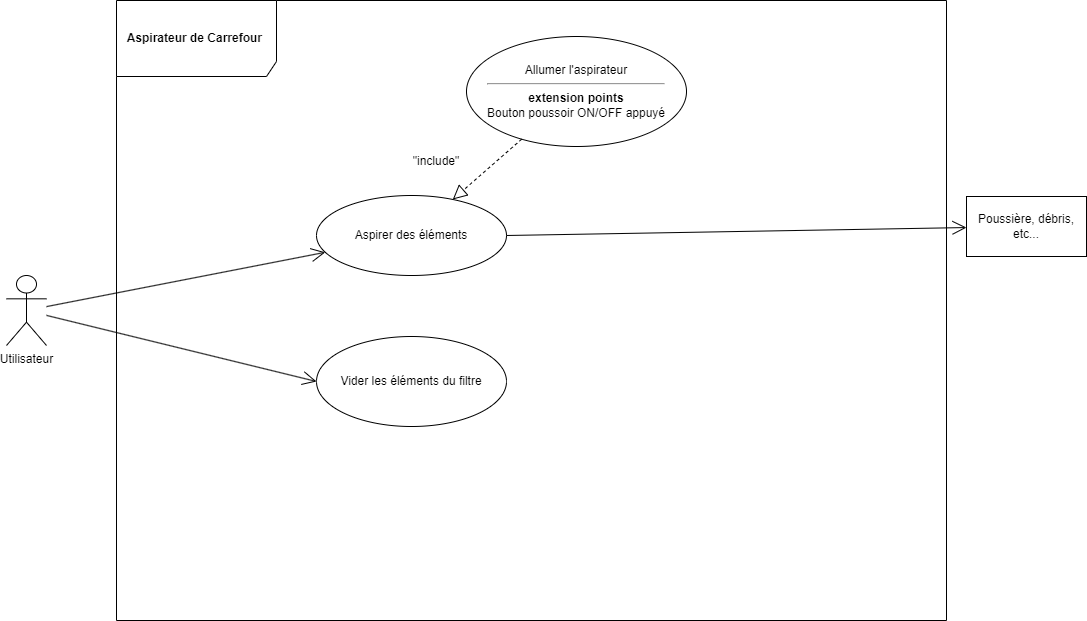

The diagram above was exported from draw.io. Its source (the exported page's mxGraphModel, read from the mxfile embedded in the PNG):
<mxGraphModel dx="2066" dy="1145" grid="1" gridSize="10" guides="1" tooltips="1" connect="1" arrows="1" fold="1" page="1" pageScale="1" pageWidth="1169" pageHeight="827" math="0" shadow="0">
  <root>
    <mxCell id="0" />
    <mxCell id="1" parent="0" />
    <mxCell id="Ej_gCYIU3qe2OugQN0Qj-4" value="&lt;b&gt;Aspirateur de Carrefour&amp;nbsp;&lt;/b&gt;" style="shape=umlFrame;whiteSpace=wrap;html=1;pointerEvents=0;width=160;height=76;" vertex="1" parent="1">
      <mxGeometry x="170" y="104" width="830" height="620" as="geometry" />
    </mxCell>
    <mxCell id="Ej_gCYIU3qe2OugQN0Qj-8" value="Utilisateur&lt;br&gt;" style="shape=umlActor;verticalLabelPosition=bottom;verticalAlign=top;html=1;outlineConnect=0;" vertex="1" parent="1">
      <mxGeometry x="60" y="379" width="40" height="70" as="geometry" />
    </mxCell>
    <mxCell id="Ej_gCYIU3qe2OugQN0Qj-12" value="Poussière, débris, etc..." style="rounded=0;whiteSpace=wrap;html=1;" vertex="1" parent="1">
      <mxGeometry x="1020" y="300" width="120" height="60" as="geometry" />
    </mxCell>
    <mxCell id="Ej_gCYIU3qe2OugQN0Qj-15" value="Aspirer des éléments" style="ellipse;whiteSpace=wrap;html=1;" vertex="1" parent="1">
      <mxGeometry x="370" y="299" width="190" height="80" as="geometry" />
    </mxCell>
    <mxCell id="Ej_gCYIU3qe2OugQN0Qj-18" value="" style="endArrow=open;endFill=1;endSize=12;html=1;rounded=0;" edge="1" parent="1" source="Ej_gCYIU3qe2OugQN0Qj-8" target="Ej_gCYIU3qe2OugQN0Qj-15">
      <mxGeometry width="160" relative="1" as="geometry">
        <mxPoint x="380" y="480" as="sourcePoint" />
        <mxPoint x="540" y="480" as="targetPoint" />
      </mxGeometry>
    </mxCell>
    <mxCell id="Ej_gCYIU3qe2OugQN0Qj-20" value="" style="endArrow=open;endFill=1;endSize=12;html=1;rounded=0;exitX=1;exitY=0.5;exitDx=0;exitDy=0;" edge="1" parent="1" source="Ej_gCYIU3qe2OugQN0Qj-15" target="Ej_gCYIU3qe2OugQN0Qj-12">
      <mxGeometry width="160" relative="1" as="geometry">
        <mxPoint x="590" y="394.5" as="sourcePoint" />
        <mxPoint x="880" y="390" as="targetPoint" />
      </mxGeometry>
    </mxCell>
    <mxCell id="Ej_gCYIU3qe2OugQN0Qj-21" value="Allumer l'aspirateur&lt;br&gt;&lt;hr&gt;&lt;b&gt;extension points&lt;/b&gt;&lt;br&gt;Bouton poussoir ON/OFF appuyé" style="ellipse;whiteSpace=wrap;html=1;" vertex="1" parent="1">
      <mxGeometry x="520" y="140" width="220" height="110" as="geometry" />
    </mxCell>
    <mxCell id="Ej_gCYIU3qe2OugQN0Qj-23" value="" style="endArrow=block;dashed=1;endFill=0;endSize=12;html=1;rounded=0;" edge="1" parent="1" source="Ej_gCYIU3qe2OugQN0Qj-21" target="Ej_gCYIU3qe2OugQN0Qj-15">
      <mxGeometry width="160" relative="1" as="geometry">
        <mxPoint x="560" y="329.5" as="sourcePoint" />
        <mxPoint x="720" y="329.5" as="targetPoint" />
      </mxGeometry>
    </mxCell>
    <mxCell id="Ej_gCYIU3qe2OugQN0Qj-25" value="&quot;include&quot;" style="text;html=1;strokeColor=none;fillColor=none;align=center;verticalAlign=middle;whiteSpace=wrap;rounded=0;" vertex="1" parent="1">
      <mxGeometry x="460" y="250" width="60" height="30" as="geometry" />
    </mxCell>
    <mxCell id="Ej_gCYIU3qe2OugQN0Qj-26" value="Vider les éléments du filtre" style="ellipse;whiteSpace=wrap;html=1;" vertex="1" parent="1">
      <mxGeometry x="370" y="440" width="190" height="90" as="geometry" />
    </mxCell>
    <mxCell id="Ej_gCYIU3qe2OugQN0Qj-27" value="" style="endArrow=open;endFill=1;endSize=12;html=1;rounded=0;entryX=0;entryY=0.5;entryDx=0;entryDy=0;" edge="1" parent="1" source="Ej_gCYIU3qe2OugQN0Qj-8" target="Ej_gCYIU3qe2OugQN0Qj-26">
      <mxGeometry width="160" relative="1" as="geometry">
        <mxPoint x="90" y="471" as="sourcePoint" />
        <mxPoint x="279" y="447" as="targetPoint" />
      </mxGeometry>
    </mxCell>
  </root>
</mxGraphModel>